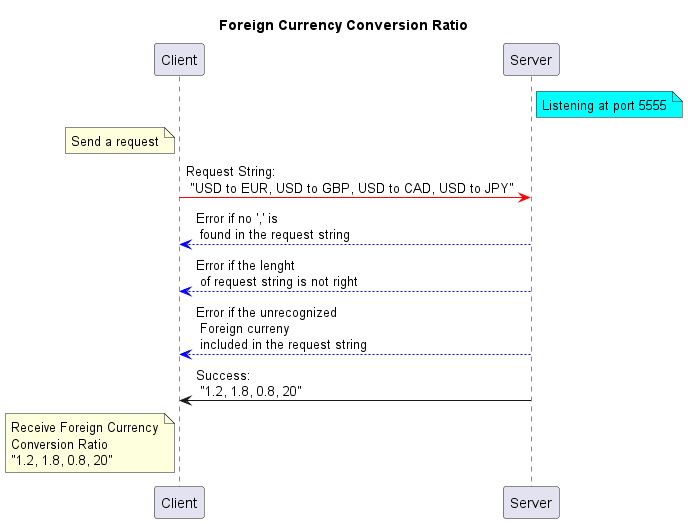

The diagram above was rendered by PlantUML. Its source (embedded in the PNG):
@startuml
title Foreign Currency Conversion Ratio
participant Client
participant Server
note right of Server #Aqua
Listening at port 5555
end note
note left of Client
Send a request
end note
Client -[#red]> Server : Request String: \n "USD to EUR, USD to GBP, USD to CAD, USD to JPY"
Server --[#Blue]> Client : Error if no ',' is \n found in the request string
Server --[#Blue]> Client : Error if the lenght \n of request string is not right
Server --[#Blue]> Client : Error if the unrecognized \n Foreign curreny \n included in the request string
Server -> Client : Success: \n "1.2, 1.8, 0.8, 20"
note left of Client
Receive Foreign Currency
Conversion Ratio
"1.2, 1.8, 0.8, 20"
end note
@enduml